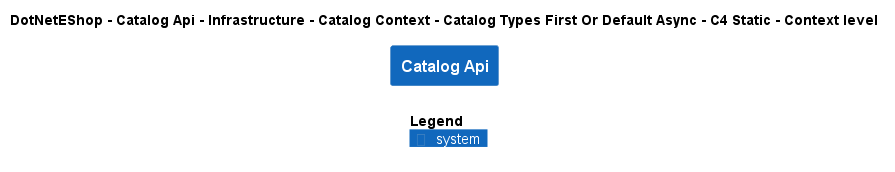

The diagram above was rendered by PlantUML. Its source (embedded in the PNG):
@startuml
!include ..\..\..\..\..\..\..\..\..\.c4s\C4_Context.puml

AddElementTag("c4interflow:lifecycle:new", $bgColor=green, $fontColor=#ffffff, $borderColor=green, $shadowing="False")
AddElementTag("c4interflow:lifecycle:changed", $bgColor=orange, $fontColor=#ffffff, $borderColor=orange, $shadowing="False")
AddElementTag("c4interflow:lifecycle:removed", $bgColor=red, $fontColor=#ffffff, $borderColor=red, $shadowing="False")

AddRelTag("c4interflow:lifecycle:new", $textColor=green, $lineColor=green)
AddRelTag("c4interflow:lifecycle:changed", $textColor=orange, $lineColor=orange)
AddRelTag("c4interflow:lifecycle:removed", $textColor=red, $lineColor=red)

SHOW_PERSON_PORTRAIT()
LAYOUT_TOP_DOWN()

skinparam linetype polyline

title DotNetEShop - Catalog Api - Infrastructure - Catalog Context - Catalog Types First Or Default Async - C4 Static - Context level

System(DotNetEShop.SoftwareSystems.CatalogApi, "Catalog Api", "")



SHOW_LEGEND()
@enduml